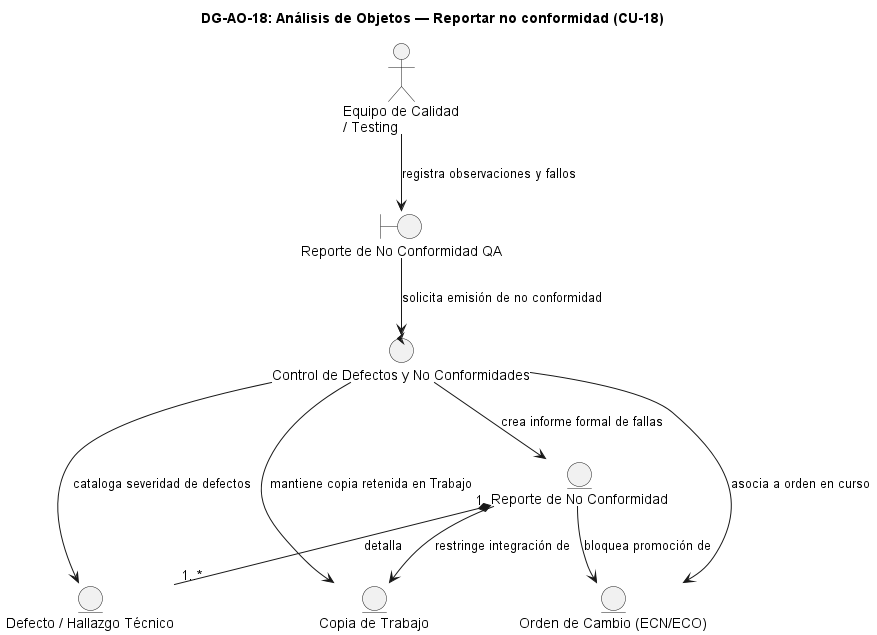

The diagram above was rendered by PlantUML. Its source (embedded in the PNG):
@startuml DG-AO-18
skinparam shadowing false
skinparam roundcorner 8
skinparam defaultFontName Arial

title <b>DG-AO-18: Análisis de Objetos — Reportar no conformidad (CU-18)</b>

actor "Equipo de Calidad\n/ Testing" as ACT

boundary "Reporte de No Conformidad QA" as B
control "Control de Defectos y No Conformidades" as C

entity "Reporte de No Conformidad" as E_RNC
entity "Defecto / Hallazgo Técnico" as E_DEF
entity "Orden de Cambio (ECN/ECO)" as E_ECN
entity "Copia de Trabajo" as E_COPIA

ACT --> B : "registra observaciones y fallos"
B --> C : "solicita emisión de no conformidad"
C --> E_RNC : "crea informe formal de fallas"
C --> E_DEF : "cataloga severidad de defectos"
C --> E_ECN : "asocia a orden en curso"
C --> E_COPIA : "mantiene copia retenida en Trabajo"
E_RNC "1" *-- "1..*" E_DEF : "detalla"
E_RNC --> E_ECN : "bloquea promoción de"
E_RNC --> E_COPIA : "restringe integración de"

@enduml